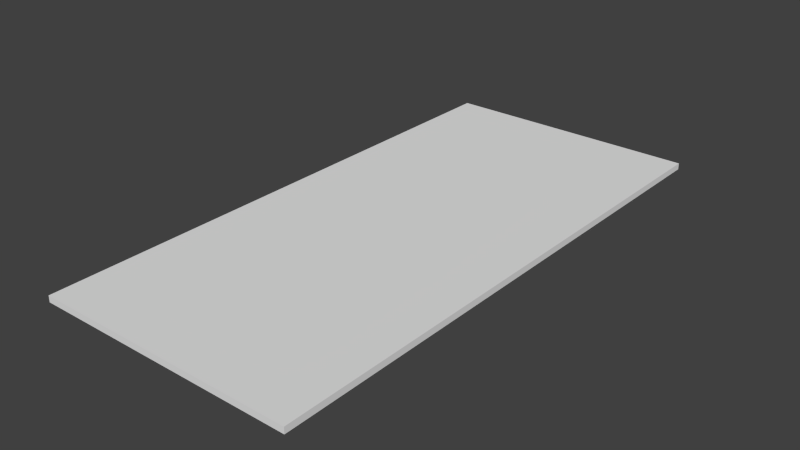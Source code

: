 # Source: Letter.blend  (saved by Blender 2.73.0; exported with 4.5.12 LTS)
import bpy
from mathutils import Matrix  # noqa: F401  (used for matrix-valued properties, if any)

bpy.ops.wm.read_factory_settings(use_empty=True)
scene = bpy.context.scene
scene.name = 'Scene'

# ---- collections
col_collection_1 = bpy.data.collections.new('Collection 1'); scene.collection.children.link(col_collection_1)

# ---- materials (node trees are filled in below, after node groups)
mat_material = bpy.data.materials.new('Material')
mat_material.alpha_threshold = 0.0
mat_material.use_transparent_shadow = False
mat_material.roughness = 0.5
mat_material.line_color = (0.0, 0.0, 0.0, 1.0)

# ---- material node trees

# ---- world
world_world = bpy.data.worlds.new('World'); scene.world = world_world
world_world.color = (0.05088, 0.05088, 0.05088)
world_world.use_sun_shadow = False
world_world.sun_shadow_jitter_overblur = 0.0
world_world.cycles.sampling_method = 'MANUAL'
world_world.cycles.sample_map_resolution = 256

# ---- meshes
me_cube = bpy.data.meshes.new('Cube')
me_cube.from_pydata([(0.1865, 0.3927, 0.004506), (0.1865, -0.3927, 0.004506), (-0.1865, -0.3927, 0.004506), (-0.1865, 0.3927, 0.004506), (0.1865, 0.3927, -0.004506), (0.1865, -0.3927, -0.004506), (-0.1865, -0.3927, -0.004506), (-0.1865, 0.3927, -0.004506), (0.1603, 0.3376, 0.004506), (0.1603, -0.3376, 0.004506), (-0.1603, -0.3376, 0.004506), (-0.1603, 0.3376, 0.004506), (0.1584, 0.3334, -0.004506), (0.1584, -0.3334, -0.004506), (-0.1584, -0.3334, -0.004506), (-0.1584, 0.3334, -0.004506)], [], [(2, 3, 11, 10), (7, 6, 14, 15), (0, 4, 5, 1), (1, 5, 6, 2), (2, 6, 7, 3), (4, 0, 3, 7), (1, 2, 10, 9), (3, 0, 8, 11), (0, 1, 9, 8), (12, 15, 14, 13), (6, 5, 13, 14), (4, 7, 15, 12), (5, 4, 12, 13)])
_uv = me_cube.uv_layers.new(name='UVMap')
_uv.uv.foreach_set('vector', [0.0, 0.0, 0.0, 0.0, 0.0, 0.0, 0.0, 0.0, 0.0, 0.0, 0.0, 0.0, 0.0, 0.0, 0.0, 0.0, 0.4701, 0.5536, 0.9265, 0.9999, 9.641e-05, 0.9479, 0.42, 0.5057, 0.42, 0.5057, 9.641e-05, 0.9479, 9.624e-05, 9.624e-05, 0.4565, 0.4464, 0.4565, 0.4464, 9.624e-05, 9.624e-05, 0.9265, 0.05206, 0.5066, 0.4943, 0.9265, 0.9999, 0.4701, 0.5536, 0.5066, 0.4943, 0.9265, 0.05206, 0.0, 0.0, 0.0, 0.0, 0.0, 0.0, 0.0, 0.0, 0.0, 0.0, 0.0, 0.0, 0.0, 0.0, 0.0, 0.0, 0.0, 0.0, 0.0, 0.0, 0.0, 0.0, 0.0, 0.0, 0.9999, 0.9999, 0.0001002, 0.9999, 9.998e-05, 0.0001004, 0.9999, 9.998e-05, 0.0, 0.0, 0.0, 0.0, 0.0, 0.0, 0.0, 0.0, 0.0, 0.0, 0.0, 0.0, 0.0, 0.0, 0.0, 0.0, 0.0, 0.0, 0.0, 0.0, 0.0, 0.0, 0.0, 0.0])
me_cube.materials.append(mat_material)
me_cube.use_remesh_preserve_volume = False
me_cube.use_remesh_preserve_attributes = False
me_cube.use_mirror_vertex_groups = False
me_cube.update()
me_cube_001 = bpy.data.meshes.new('Cube.001')
me_cube_001.from_pydata([(0.1603, 0.3376, 0.004506), (0.1603, -0.3376, 0.004506), (-0.1603, -0.3376, 0.004506), (-0.1603, 0.3376, 0.004506)], [], [(0, 1, 2, 3)])
_uv = me_cube_001.uv_layers.new(name='UVMap')
_uv.uv.foreach_set('vector', [0.9602, 0.07361, 0.05341, 0.07231, 0.0636, 0.9054, 0.9664, 0.9277])
me_cube_001.materials.append(mat_material)
me_cube_001.use_remesh_preserve_volume = False
me_cube_001.use_remesh_preserve_attributes = False
me_cube_001.use_mirror_vertex_groups = False
me_cube_001.update()

# ---- objects
ob_letter = bpy.data.objects.new('Letter', me_cube)
ob_lettertop = bpy.data.objects.new('LetterTop', me_cube_001)

# ---- transforms, parenting, visibility, modifiers, constraints
ob_letter.location = (0.0, 0.0, 0.02356)
ob_letter.lock_rotations_4d = False
ob_letter.empty_display_type = 'ARROWS'
ob_letter.lineart.crease_threshold = 0.0
ob_lettertop.parent = ob_letter
ob_lettertop.matrix_parent_inverse = Matrix(((1.0, 0.0, 0.0, 0.0), (0.0, 1.0, 0.0, 0.0), (0.0, 0.0, 1.0, -0.02356), (0.0, 0.0, 0.0, 1.0)))
ob_lettertop.location = (0.0, 0.0, 0.02356)
ob_lettertop.lock_rotations_4d = False
ob_lettertop.empty_display_type = 'ARROWS'
ob_lettertop.lineart.crease_threshold = 0.0

# ---- collection membership
col_collection_1.objects.link(ob_letter)
col_collection_1.objects.link(ob_lettertop)

# ---- scene / render settings (as saved in the file)
scene.frame_start = 1; scene.frame_end = 250; scene.frame_set(1)
scene.render.engine = 'BLENDER_EEVEE_NEXT'
scene.render.resolution_percentage = 50
scene.render.dither_intensity = 0.0
scene.cycles.use_denoising = False
scene.cycles.samples = 10
scene.cycles.sampling_pattern = 'TABULATED_SOBOL'
scene.cycles.light_sampling_threshold = 0.0
scene.cycles.use_adaptive_sampling = False
scene.cycles.use_light_tree = False
scene.cycles.blur_glossy = 0.0
scene.cycles.pixel_filter_type = 'GAUSSIAN'
scene.cycles.sample_clamp_indirect = 0.0
scene.view_settings.view_transform = 'Standard'
bpy.context.view_layer.update()

# ---- added for rendering (the .blend has no active camera and no usable light): camera, sun
cam_auto = bpy.data.cameras.new('AutoCamera')
cam_auto.lens = 50.0
cam_auto.sensor_width = 36.0
cam_auto.clip_end = 1000.0
ob_auto_camera = bpy.data.objects.new('AutoCamera', cam_auto)
scene.collection.objects.link(ob_auto_camera)
ob_auto_camera.location = (0.804596, -0.965515, 0.667233)
ob_auto_camera.rotation_euler = (1.09748, -7.21219e-08, 0.694738)
scene.camera = ob_auto_camera
light_auto_sun = bpy.data.lights.new('AutoSun', 'SUN')
light_auto_sun.energy = 3.0
light_auto_sun.angle = 0.0523599
ob_auto_sun = bpy.data.objects.new('AutoSun', light_auto_sun)
scene.collection.objects.link(ob_auto_sun)
ob_auto_sun.rotation_euler = (0.872665, 0.174533, 0.523599)
bpy.context.view_layer.update()
